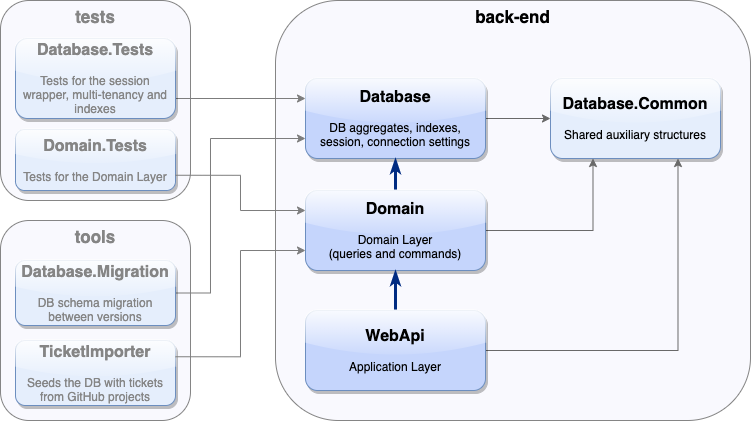

The diagram above was exported from draw.io. Its source (the exported page's mxGraphModel, read from the mxfile embedded in the PNG):
<mxGraphModel dx="1106" dy="892" grid="1" gridSize="10" guides="1" tooltips="1" connect="1" arrows="1" fold="1" page="1" pageScale="1.5" pageWidth="1169" pageHeight="826" background="none" math="0" shadow="0">
  <root>
    <mxCell id="0" style=";html=1;" />
    <mxCell id="1" style=";html=1;" parent="0" />
    <mxCell id="14cnURTUs_EB54kbUshA-17" value="&lt;font color=&quot;#858585&quot;&gt;tools&lt;/font&gt;" style="rounded=1;whiteSpace=wrap;html=1;shadow=0;glass=0;sketch=0;fillColor=#F9F9FE;strokeColor=#858585;verticalAlign=top;fontStyle=1;fontSize=17;" parent="1" vertex="1">
      <mxGeometry x="420" y="650" width="190" height="200" as="geometry" />
    </mxCell>
    <mxCell id="14cnURTUs_EB54kbUshA-16" value="&lt;font color=&quot;#858585&quot;&gt;tests&lt;/font&gt;" style="rounded=1;whiteSpace=wrap;html=1;shadow=0;glass=0;sketch=0;fillColor=#F9F9FE;strokeColor=#858585;verticalAlign=top;fontStyle=1;fontSize=17;" parent="1" vertex="1">
      <mxGeometry x="420" y="430" width="190" height="200" as="geometry" />
    </mxCell>
    <mxCell id="14cnURTUs_EB54kbUshA-10" value="back-end" style="rounded=1;whiteSpace=wrap;html=1;shadow=0;glass=0;sketch=0;fillColor=#F9F9FE;strokeColor=#858585;verticalAlign=top;fontStyle=1;fontSize=17;" parent="1" vertex="1">
      <mxGeometry x="695" y="430" width="475" height="420" as="geometry" />
    </mxCell>
    <mxCell id="14cnURTUs_EB54kbUshA-2" style="edgeStyle=orthogonalEdgeStyle;rounded=0;orthogonalLoop=1;jettySize=auto;html=1;entryX=0;entryY=0.5;entryDx=0;entryDy=0;strokeColor=#696969;fontColor=#949494;" parent="1" source="14cnURTUs_EB54kbUshA-1" target="14cnURTUs_EB54kbUshA-3" edge="1">
      <mxGeometry relative="1" as="geometry">
        <mxPoint x="1025" y="540" as="targetPoint" />
      </mxGeometry>
    </mxCell>
    <mxCell id="14cnURTUs_EB54kbUshA-1" value="&lt;b&gt;&lt;font style=&quot;font-size: 16px&quot;&gt;Database&lt;/font&gt;&lt;/b&gt;&lt;br&gt;&lt;br&gt;DB aggregates, indexes, session, connection settings" style="rounded=1;whiteSpace=wrap;html=1;strokeColor=#6c8ebf;glass=1;sketch=0;shadow=1;fillColor=#C5D5FC;" parent="1" vertex="1">
      <mxGeometry x="725" y="508" width="180" height="80" as="geometry" />
    </mxCell>
    <mxCell id="14cnURTUs_EB54kbUshA-3" value="&lt;b&gt;&lt;font style=&quot;font-size: 16px&quot;&gt;Database.Common&lt;/font&gt;&lt;/b&gt;&lt;br&gt;&lt;br&gt;Shared auxiliary structures" style="rounded=1;whiteSpace=wrap;html=1;strokeColor=#6c8ebf;fillColor=#E5EEFC;glass=1;shadow=1;" parent="1" vertex="1">
      <mxGeometry x="970" y="508" width="170" height="80" as="geometry" />
    </mxCell>
    <mxCell id="14cnURTUs_EB54kbUshA-5" style="edgeStyle=orthogonalEdgeStyle;rounded=0;orthogonalLoop=1;jettySize=auto;html=1;entryX=0.5;entryY=1;entryDx=0;entryDy=0;strokeColor=#002B82;strokeWidth=3;endArrow=classicThin;endFill=1;" parent="1" source="14cnURTUs_EB54kbUshA-4" target="14cnURTUs_EB54kbUshA-1" edge="1">
      <mxGeometry relative="1" as="geometry" />
    </mxCell>
    <mxCell id="14cnURTUs_EB54kbUshA-6" style="edgeStyle=orthogonalEdgeStyle;rounded=0;orthogonalLoop=1;jettySize=auto;html=1;exitX=1;exitY=0.5;exitDx=0;exitDy=0;entryX=0.25;entryY=1;entryDx=0;entryDy=0;strokeColor=#696969;fontColor=#949494;" parent="1" source="14cnURTUs_EB54kbUshA-4" target="14cnURTUs_EB54kbUshA-3" edge="1">
      <mxGeometry relative="1" as="geometry" />
    </mxCell>
    <mxCell id="14cnURTUs_EB54kbUshA-4" value="&lt;b&gt;&lt;font style=&quot;font-size: 16px&quot;&gt;Domain&lt;/font&gt;&lt;/b&gt;&lt;br&gt;&lt;br&gt;Domain Layer&lt;br&gt;(queries and commands)" style="rounded=1;whiteSpace=wrap;html=1;strokeColor=#6c8ebf;glass=1;sketch=0;shadow=1;fillColor=#C5D5FC;" parent="1" vertex="1">
      <mxGeometry x="725" y="620" width="180" height="80" as="geometry" />
    </mxCell>
    <mxCell id="14cnURTUs_EB54kbUshA-8" style="edgeStyle=orthogonalEdgeStyle;rounded=0;orthogonalLoop=1;jettySize=auto;html=1;entryX=0.5;entryY=1;entryDx=0;entryDy=0;strokeColor=#002B82;strokeWidth=3;endArrow=classicThin;endFill=1;" parent="1" source="14cnURTUs_EB54kbUshA-7" target="14cnURTUs_EB54kbUshA-4" edge="1">
      <mxGeometry relative="1" as="geometry" />
    </mxCell>
    <mxCell id="14cnURTUs_EB54kbUshA-9" style="edgeStyle=orthogonalEdgeStyle;rounded=0;orthogonalLoop=1;jettySize=auto;html=1;entryX=0.75;entryY=1;entryDx=0;entryDy=0;strokeColor=#696969;fontColor=#949494;" parent="1" source="14cnURTUs_EB54kbUshA-7" target="14cnURTUs_EB54kbUshA-3" edge="1">
      <mxGeometry relative="1" as="geometry" />
    </mxCell>
    <mxCell id="14cnURTUs_EB54kbUshA-7" value="&lt;b&gt;&lt;font style=&quot;font-size: 16px&quot;&gt;WebApi&lt;/font&gt;&lt;/b&gt;&lt;br&gt;&lt;br&gt;Application Layer" style="rounded=1;whiteSpace=wrap;html=1;strokeColor=#6c8ebf;glass=1;sketch=0;shadow=1;fillColor=#C5D5FC;" parent="1" vertex="1">
      <mxGeometry x="725" y="740" width="180" height="80" as="geometry" />
    </mxCell>
    <mxCell id="14cnURTUs_EB54kbUshA-12" value="&lt;font color=&quot;#858585&quot;&gt;&lt;b&gt;&lt;font style=&quot;font-size: 16px&quot;&gt;Domain.Tests&lt;/font&gt;&lt;/b&gt;&lt;br&gt;&lt;br&gt;Tests for the Domain Layer&lt;/font&gt;" style="rounded=1;whiteSpace=wrap;html=1;strokeColor=#6c8ebf;fillColor=#E5EEFC;glass=1;shadow=1;" parent="1" vertex="1">
      <mxGeometry x="435" y="559" width="160" height="61" as="geometry" />
    </mxCell>
    <mxCell id="14cnURTUs_EB54kbUshA-13" style="edgeStyle=orthogonalEdgeStyle;rounded=0;orthogonalLoop=1;jettySize=auto;html=1;entryX=0;entryY=0.25;entryDx=0;entryDy=0;exitX=1;exitY=0.75;exitDx=0;exitDy=0;fontColor=#949494;strokeColor=#7D7D7D;" parent="1" source="14cnURTUs_EB54kbUshA-12" target="14cnURTUs_EB54kbUshA-4" edge="1">
      <mxGeometry relative="1" as="geometry">
        <mxPoint x="615" y="660" as="sourcePoint" />
        <mxPoint x="557.5" y="470" as="targetPoint" />
        <Array as="points">
          <mxPoint x="660" y="605" />
          <mxPoint x="660" y="640" />
        </Array>
      </mxGeometry>
    </mxCell>
    <mxCell id="14cnURTUs_EB54kbUshA-14" value="&lt;font color=&quot;#858585&quot;&gt;&lt;b&gt;&lt;font style=&quot;font-size: 16px&quot;&gt;TicketImporter&lt;/font&gt;&lt;/b&gt;&lt;br&gt;&lt;br&gt;Seeds the DB with tickets from GitHub projects&lt;/font&gt;" style="rounded=1;whiteSpace=wrap;html=1;strokeColor=#6c8ebf;fillColor=#E5EEFC;glass=1;shadow=1;" parent="1" vertex="1">
      <mxGeometry x="435" y="770" width="160" height="65" as="geometry" />
    </mxCell>
    <mxCell id="14cnURTUs_EB54kbUshA-15" style="edgeStyle=orthogonalEdgeStyle;rounded=0;orthogonalLoop=1;jettySize=auto;html=1;entryX=0;entryY=0.75;entryDx=0;entryDy=0;exitX=1;exitY=0.25;exitDx=0;exitDy=0;fontColor=#949494;strokeColor=#7D7D7D;" parent="1" source="14cnURTUs_EB54kbUshA-14" target="14cnURTUs_EB54kbUshA-4" edge="1">
      <mxGeometry relative="1" as="geometry">
        <mxPoint x="645" y="620" as="sourcePoint" />
        <mxPoint x="735" y="650" as="targetPoint" />
        <Array as="points">
          <mxPoint x="660" y="786" />
          <mxPoint x="660" y="680" />
        </Array>
      </mxGeometry>
    </mxCell>
    <mxCell id="O0lkMbWd0m1TjUT6nUwY-2" style="edgeStyle=orthogonalEdgeStyle;rounded=0;orthogonalLoop=1;jettySize=auto;html=1;entryX=0;entryY=0.25;entryDx=0;entryDy=0;exitX=1;exitY=0.75;exitDx=0;exitDy=0;strokeColor=#7D7D7D;" edge="1" parent="1" source="O0lkMbWd0m1TjUT6nUwY-1" target="14cnURTUs_EB54kbUshA-1">
      <mxGeometry relative="1" as="geometry" />
    </mxCell>
    <mxCell id="O0lkMbWd0m1TjUT6nUwY-1" value="&lt;font color=&quot;#858585&quot;&gt;&lt;b&gt;&lt;font style=&quot;font-size: 16px&quot;&gt;Database.Tests&lt;/font&gt;&lt;/b&gt;&lt;br&gt;&lt;br&gt;Tests for the session wrapper, multi-tenancy and indexes&lt;/font&gt;" style="rounded=1;whiteSpace=wrap;html=1;strokeColor=#6c8ebf;fillColor=#E5EEFC;glass=1;shadow=1;" vertex="1" parent="1">
      <mxGeometry x="435" y="468" width="160" height="80" as="geometry" />
    </mxCell>
    <mxCell id="O0lkMbWd0m1TjUT6nUwY-4" style="edgeStyle=orthogonalEdgeStyle;rounded=0;orthogonalLoop=1;jettySize=auto;html=1;entryX=0;entryY=0.75;entryDx=0;entryDy=0;strokeColor=#7D7D7D;" edge="1" parent="1" source="O0lkMbWd0m1TjUT6nUwY-3" target="14cnURTUs_EB54kbUshA-1">
      <mxGeometry relative="1" as="geometry">
        <Array as="points">
          <mxPoint x="630" y="723" />
          <mxPoint x="630" y="568" />
        </Array>
      </mxGeometry>
    </mxCell>
    <mxCell id="O0lkMbWd0m1TjUT6nUwY-3" value="&lt;font color=&quot;#858585&quot;&gt;&lt;span style=&quot;font-size: 16px&quot;&gt;&lt;b&gt;Database.Migration&lt;/b&gt;&lt;/span&gt;&lt;br&gt;&lt;br&gt;DB schema migration between versions&lt;br&gt;&lt;/font&gt;" style="rounded=1;whiteSpace=wrap;html=1;strokeColor=#6c8ebf;fillColor=#E5EEFC;glass=1;shadow=1;" vertex="1" parent="1">
      <mxGeometry x="435" y="690" width="160" height="65" as="geometry" />
    </mxCell>
  </root>
</mxGraphModel>